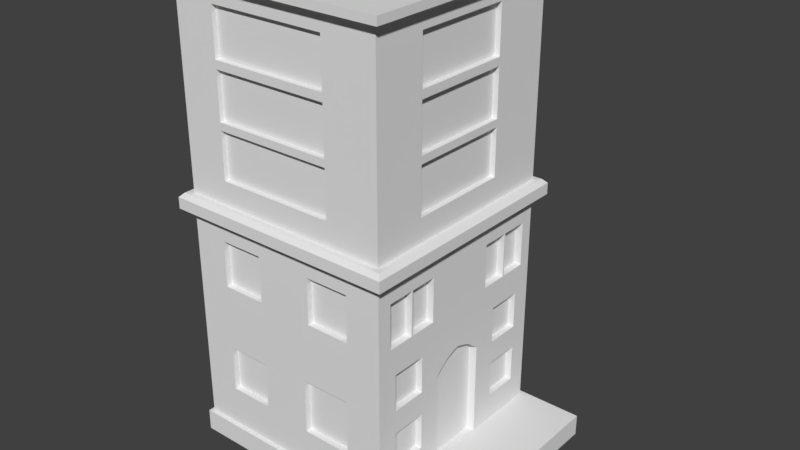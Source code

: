 # Source: Building.blend  (saved by Blender 2.77.0; exported with 4.5.12 LTS)
import bpy
from mathutils import Matrix  # noqa: F401  (used for matrix-valued properties, if any)

bpy.ops.wm.read_factory_settings(use_empty=True)
scene = bpy.context.scene
scene.name = 'Scene'

# ---- collections
col_collection_1 = bpy.data.collections.new('Collection 1'); scene.collection.children.link(col_collection_1)

# ---- materials (node trees are filled in below, after node groups)
mat_building = bpy.data.materials.new('Building')
mat_building.alpha_threshold = 0.0
mat_building.use_transparent_shadow = False
mat_building.roughness = 0.5
mat_building.specular_intensity = 0.0

# ---- material node trees

# ---- world
world_world = bpy.data.worlds.new('World'); scene.world = world_world
world_world.color = (0.05088, 0.05088, 0.05088)
world_world.use_sun_shadow = False
world_world.sun_shadow_jitter_overblur = 0.0
world_world.cycles.sampling_method = 'MANUAL'

# ---- meshes
me_cube_006 = bpy.data.meshes.new('Cube.006')
me_cube_006.from_pydata([(-1.03, -1.037, -0.006649), (-1.03, -1.037, 0.1934), (-1.03, 1.037, -0.006649), (-1.03, 1.037, 0.1934), (1.598, -1.037, -0.006649), (1.598, -1.037, 0.1934), (1.598, 1.037, -0.006649), (1.598, 1.037, 0.1934), (1.598, -0.2568, -0.006649), (1.598, 0.2568, -0.006649), (1.661, -0.2568, -0.006649), (1.661, -0.2568, 0.1641), (1.661, 0.2568, -0.006649), (1.661, 0.2568, 0.1641), (1.598, -0.2568, 0.1641), (1.598, 0.2568, 0.1641), (1.661, 0.2568, 0.1072), (1.661, -0.2568, 0.1072), (1.753, 0.2568, 0.05026), (1.753, 0.2568, -0.006649), (1.753, -0.2568, 0.05026), (1.753, -0.2568, -0.006649), (1.753, 0.2568, 0.1072), (1.753, -0.2568, 0.1072), (1.841, 0.2568, 0.05026), (1.841, 0.2568, -0.006649), (1.841, -0.2568, 0.05026), (1.841, -0.2568, -0.006649), (-1.0, -1.0, 2.249), (-1.0, 1.0, 2.249), (-1.0, 1.0, 0.1641), (-1.0, -1.0, 0.1641), (-0.6802, -1.0, 0.5722), (-0.6802, -1.0, 1.003), (-0.6802, -1.0, 1.612), (-0.6802, -1.0, 2.043), (-0.2681, -1.0, 2.043), (-0.2681, -1.0, 1.612), (0.2623, -1.0, 1.612), (0.2623, -1.0, 2.043), (0.6744, -1.0, 2.043), (0.6744, -1.0, 1.612), (0.6523, -1.0, 1.044), (0.6523, -1.0, 0.5311), (0.1879, -1.0, 0.5311), (1.0, -1.0, 0.1641), (1.0, -1.0, 2.249), (0.1879, -1.0, 1.044), (-0.2681, -1.0, 1.003), (-0.2681, -1.0, 0.5722), (-1.093, -1.093, 2.249), (-1.093, 1.093, 2.249), (-0.6802, 1.0, 0.5722), (-0.2681, 1.0, 0.5722), (-0.2681, 1.0, 1.003), (-0.6802, 1.0, 1.003), (-0.6802, 1.0, 1.612), (-0.2681, 1.0, 1.612), (0.2623, 1.0, 1.612), (0.6744, 1.0, 1.612), (0.6523, 1.0, 1.044), (0.1879, 1.0, 1.044), (0.1879, 1.0, 0.5311), (1.0, 1.0, 0.1641), (1.0, 1.0, 2.249), (0.6523, 1.0, 0.5311), (0.6744, 1.0, 2.043), (0.2623, 1.0, 2.043), (-0.2681, 1.0, 2.043), (-0.6802, 1.0, 2.043), (1.0, -0.8031, 0.4498), (1.0, -0.8031, 0.7933), (1.0, -0.8031, 1.012), (1.0, -0.8031, 1.356), (1.0, -0.8626, 1.615), (1.0, -0.8626, 2.024), (1.0, -0.6084, 2.024), (1.0, -0.6084, 1.615), (1.0, -0.5943, 1.615), (1.0, -0.5943, 2.024), (1.0, -0.3401, 2.024), (1.0, -0.2698, 0.1977), (1.0, -0.2698, 1.07), (1.0, -0.1349, 1.174), (1.0, 0.0, 1.221), (1.0, 0.1349, 1.174), (1.0, 0.2698, 1.07), (1.0, 0.2698, 0.1977), (1.0, 0.4963, 0.4498), (1.0, 0.4963, 0.7933), (1.0, 0.4963, 1.012), (1.0, 0.4963, 1.356), (1.0, 0.3617, 1.615), (1.0, 0.3617, 2.024), (1.0, 0.6167, 2.024), (1.0, 0.6167, 1.615), (1.0, 0.629, 1.615), (1.0, 0.629, 2.024), (1.0, -0.3401, 1.615), (1.0, -0.4747, 1.356), (1.0, -0.4747, 1.012), (1.0, -0.4747, 0.7933), (1.0, -0.4747, 0.4498), (1.0, 0.8841, 2.024), (1.0, 0.8841, 1.615), (1.0, 0.8247, 1.356), (1.0, 0.8247, 1.012), (1.0, 0.8247, 0.7933), (1.0, 0.8247, 0.4498), (1.093, -1.093, 2.249), (1.093, 1.093, 2.249), (-1.093, -1.093, 2.354), (-1.093, 1.093, 2.354), (1.093, -1.093, 2.354), (1.093, 1.093, 2.354), (-1.055, -1.055, 2.392), (-1.055, 1.055, 2.392), (1.055, -1.055, 2.392), (1.055, 1.055, 2.392), (-1.0, -1.0, 2.392), (-1.0, 1.0, 2.392), (1.0, -1.0, 2.392), (1.0, 1.0, 2.392), (-1.0, -1.0, 4.226), (-1.0, 1.0, 4.226), (-0.6066, -1.0, 2.61), (-0.6066, -1.0, 3.042), (-0.6066, -1.0, 3.111), (-0.6066, -1.0, 3.543), (-0.6066, -1.0, 3.618), (-0.6066, -1.0, 4.05), (0.4991, -1.0, 4.05), (1.0, -1.0, 4.226), (0.4991, -1.0, 3.618), (0.4991, -1.0, 3.543), (0.4991, -1.0, 3.111), (0.4991, -1.0, 3.042), (0.4991, -1.0, 2.61), (-0.6066, 1.0, 2.61), (0.4991, 1.0, 2.61), (0.4991, 1.0, 3.042), (-0.6066, 1.0, 3.042), (-0.6066, 1.0, 3.111), (0.4991, 1.0, 3.111), (0.4991, 1.0, 3.543), (-0.6066, 1.0, 3.543), (-0.6066, 1.0, 3.618), (0.4991, 1.0, 3.618), (0.4991, 1.0, 4.05), (1.0, 1.0, 4.226), (-0.6066, 1.0, 4.05), (-1.089, -1.089, 4.226), (-1.089, 1.089, 4.226), (1.0, -0.5062, 2.61), (1.0, -0.5062, 3.042), (1.0, -0.5062, 3.111), (1.0, -0.5062, 3.543), (1.0, -0.5062, 3.618), (1.0, -0.5062, 4.05), (1.0, 0.4322, 4.05), (1.0, 0.4322, 3.618), (1.0, 0.4322, 3.543), (1.0, 0.4322, 3.111), (1.0, 0.4322, 3.042), (1.0, 0.4322, 2.61), (1.089, -1.089, 4.226), (1.089, 1.089, 4.226), (-1.089, -1.089, 4.298), (-1.089, 1.089, 4.298), (1.089, -1.089, 4.298), (1.089, 1.089, 4.298), (-0.9092, -0.9092, 4.298), (-0.9092, 0.9092, 4.298), (0.9092, -0.9092, 4.298), (0.9092, 0.9092, 4.298), (-0.9092, -0.9092, 4.233), (-0.9092, 0.9092, 4.233), (0.9092, -0.9092, 4.233), (0.9092, 0.9092, 4.233), (-0.6066, -0.956, 2.61), (-0.6066, -0.956, 3.042), (0.4991, -0.956, 3.042), (0.4991, -0.956, 2.61), (-0.6066, -0.956, 3.111), (-0.6066, -0.956, 3.543), (0.4991, -0.956, 3.543), (0.4991, -0.956, 3.111), (-0.6066, -0.956, 3.618), (-0.6066, -0.956, 4.05), (0.4991, -0.956, 4.05), (0.4991, -0.956, 3.618), (-0.6802, -0.944, 1.612), (-0.6802, -0.944, 2.043), (-0.2681, -0.944, 2.043), (-0.2681, -0.944, 1.612), (0.2623, -0.944, 1.612), (0.2623, -0.944, 2.043), (0.6744, -0.944, 2.043), (0.6744, -0.944, 1.612), (-0.6802, -0.944, 0.5722), (-0.6802, -0.944, 1.003), (-0.2681, -0.944, 1.003), (-0.2681, -0.944, 0.5722), (0.1879, -0.944, 0.5311), (0.1879, -0.944, 1.044), (0.6523, -0.944, 1.044), (0.6523, -0.944, 0.5311), (-0.6066, 0.956, 3.042), (-0.6066, 0.956, 2.61), (0.4991, 0.956, 2.61), (0.4991, 0.956, 3.042), (-0.6066, 0.956, 3.543), (-0.6066, 0.956, 3.111), (0.4991, 0.956, 3.111), (0.4991, 0.956, 3.543), (-0.6066, 0.956, 4.05), (-0.6066, 0.956, 3.618), (0.4991, 0.956, 3.618), (0.4991, 0.956, 4.05), (-0.6802, 0.944, 2.043), (-0.6802, 0.944, 1.612), (-0.2681, 0.944, 1.612), (-0.2681, 0.944, 2.043), (0.2623, 0.944, 2.043), (0.2623, 0.944, 1.612), (0.6744, 0.944, 1.612), (0.6744, 0.944, 2.043), (-0.6802, 0.944, 1.003), (-0.6802, 0.944, 0.5722), (-0.2681, 0.944, 0.5722), (-0.2681, 0.944, 1.003), (0.1879, 0.944, 1.044), (0.1879, 0.944, 0.5311), (0.6523, 0.944, 0.5311), (0.6523, 0.944, 1.044), (0.9261, -0.2698, 1.07), (0.9261, -0.2698, 0.1977), (0.9261, 0.2698, 0.1977), (0.9261, 0.2698, 1.07), (0.9261, 0.1349, 1.174), (0.9261, 0.0, 1.221), (0.9261, -0.1349, 1.174), (0.9328, -0.5943, 2.024), (0.9328, -0.5943, 1.615), (0.9328, -0.3401, 1.615), (0.9328, -0.3401, 2.024), (0.9328, -0.8626, 1.615), (0.9328, -0.8626, 2.024), (0.9328, -0.6084, 2.024), (0.9328, -0.6084, 1.615), (0.9328, 0.629, 2.024), (0.9328, 0.629, 1.615), (0.9328, 0.8841, 1.615), (0.9328, 0.8841, 2.024), (0.9328, 0.3617, 1.615), (0.9328, 0.3617, 2.024), (0.9328, 0.6167, 2.024), (0.9328, 0.6167, 1.615), (0.9406, -0.8031, 0.7933), (0.9406, -0.8031, 0.4498), (0.9406, -0.4747, 0.4498), (0.9406, -0.4747, 0.7933), (0.9406, 0.4963, 0.7933), (0.9406, 0.4963, 0.4498), (0.9406, 0.8247, 0.4498), (0.9406, 0.8247, 0.7933), (0.9406, -0.8031, 1.356), (0.9406, -0.8031, 1.012), (0.9406, -0.4747, 1.012), (0.9406, -0.4747, 1.356), (0.9406, 0.4963, 1.356), (0.9406, 0.4963, 1.012), (0.9406, 0.8247, 1.012), (0.9406, 0.8247, 1.356), (0.9511, -0.5062, 3.042), (0.9511, -0.5062, 2.61), (0.9511, 0.4322, 2.61), (0.9511, 0.4322, 3.042), (0.9511, -0.5062, 3.543), (0.9511, -0.5062, 3.111), (0.9511, 0.4322, 3.111), (0.9511, 0.4322, 3.543), (0.9511, -0.5062, 4.05), (0.9511, -0.5062, 3.618), (0.9511, 0.4322, 3.618), (0.9511, 0.4322, 4.05)], [], [(1, 3, 2, 0), (3, 7, 6, 2), (7, 5, 4, 6), (5, 1, 0, 4), (0, 2, 6, 4), (5, 7, 3, 1), (15, 16, 12, 9), (17, 20, 23), (17, 14, 8, 10), (11, 13, 15, 14), (11, 14, 17), (13, 11, 17, 16), (12, 16, 18, 19), (15, 13, 16), (18, 20, 26, 24), (22, 23, 20, 18), (17, 10, 21, 20), (16, 22, 18), (16, 17, 23, 22), (24, 26, 27, 25), (19, 18, 24, 25), (20, 21, 27, 26), (28, 29, 30, 31), (31, 32, 33, 34, 35, 36, 37, 38, 39, 40, 41, 42, 43, 44, 45, 46, 28), (31, 45, 44, 47, 42, 41, 38, 37, 34, 33, 48, 49, 32), (29, 28, 50, 51), (30, 52, 53, 54, 55, 56, 57, 58, 59, 60, 61, 62, 63), (30, 29, 64, 63, 62, 65, 60, 59, 66, 67, 58, 57, 68, 69, 56, 55, 52), (31, 30, 63, 45), (45, 70, 71, 72, 73, 74, 75, 76, 77, 78, 79, 80, 64, 46), (45, 81, 82, 83, 84, 85, 86, 87, 88, 89, 90, 91, 92, 93, 94, 95, 96, 97, 64, 80, 98, 78, 77, 74, 73, 99, 100, 72, 71, 101, 102, 70), (45, 63, 64, 97, 103, 104, 96, 95, 92, 91, 105, 106, 90, 89, 107, 108, 88, 87, 81), (28, 46, 109, 50), (64, 29, 51, 110), (51, 50, 111, 112), (46, 64, 110, 109), (50, 109, 113, 111), (110, 51, 112, 114), (115, 116, 112, 111), (109, 110, 114, 113), (117, 115, 111, 113), (116, 118, 114, 112), (119, 120, 116, 115), (118, 117, 113, 114), (121, 119, 115, 117), (120, 122, 118, 116), (120, 119, 123, 124), (122, 121, 117, 118), (119, 125, 126, 127, 128, 129, 130, 131, 132, 123), (119, 121, 132, 131, 133, 129, 128, 134, 135, 127, 126, 136, 137, 125), (120, 138, 139, 140, 141, 142, 143, 144, 145, 146, 147, 148, 149, 122), (120, 124, 149, 148, 150, 146, 145, 142, 141, 138), (124, 123, 151, 152), (121, 153, 154, 155, 156, 157, 158, 159, 149, 132), (122, 149, 159, 160, 157, 156, 161, 162, 155, 154, 163, 164, 153, 121), (123, 132, 165, 151), (149, 124, 152, 166), (152, 151, 167, 168), (132, 149, 166, 165), (151, 165, 169, 167), (166, 152, 168, 170), (171, 172, 168, 167), (165, 166, 170, 169), (173, 171, 167, 169), (172, 174, 170, 168), (172, 171, 175, 176), (174, 173, 169, 170), (171, 173, 177, 175), (174, 172, 176, 178), (177, 178, 176, 175), (173, 174, 178, 177), (126, 125, 179, 180), (136, 126, 180, 181), (180, 179, 182, 181), (125, 137, 182, 179), (137, 136, 181, 182), (128, 127, 183, 184), (134, 128, 184, 185), (184, 183, 186, 185), (127, 135, 186, 183), (135, 134, 185, 186), (130, 129, 187, 188), (131, 130, 188, 189), (188, 187, 190, 189), (129, 133, 190, 187), (133, 131, 189, 190), (35, 34, 191, 192), (36, 35, 192, 193), (192, 191, 194, 193), (34, 37, 194, 191), (37, 36, 193, 194), (39, 38, 195, 196), (40, 39, 196, 197), (196, 195, 198, 197), (38, 41, 198, 195), (41, 40, 197, 198), (33, 32, 199, 200), (48, 33, 200, 201), (200, 199, 202, 201), (32, 49, 202, 199), (49, 48, 201, 202), (47, 44, 203, 204), (42, 47, 204, 205), (204, 203, 206, 205), (44, 43, 206, 203), (43, 42, 205, 206), (138, 141, 207, 208), (139, 138, 208, 209), (207, 210, 209, 208), (141, 140, 210, 207), (140, 139, 209, 210), (142, 145, 211, 212), (143, 142, 212, 213), (211, 214, 213, 212), (145, 144, 214, 211), (144, 143, 213, 214), (146, 150, 215, 216), (147, 146, 216, 217), (215, 218, 217, 216), (150, 148, 218, 215), (148, 147, 217, 218), (56, 69, 219, 220), (57, 56, 220, 221), (219, 222, 221, 220), (69, 68, 222, 219), (68, 57, 221, 222), (58, 67, 223, 224), (59, 58, 224, 225), (223, 226, 225, 224), (67, 66, 226, 223), (66, 59, 225, 226), (52, 55, 227, 228), (53, 52, 228, 229), (227, 230, 229, 228), (55, 54, 230, 227), (54, 53, 229, 230), (62, 61, 231, 232), (65, 62, 232, 233), (231, 234, 233, 232), (61, 60, 234, 231), (60, 65, 233, 234), (235, 236, 237, 238, 239, 240, 241), (82, 81, 236, 235), (83, 82, 235, 241), (84, 83, 241, 240), (85, 84, 240, 239), (86, 85, 239, 238), (87, 86, 238, 237), (81, 87, 237, 236), (242, 243, 244, 245), (79, 78, 243, 242), (80, 79, 242, 245), (98, 80, 245, 244), (78, 98, 244, 243), (75, 74, 246, 247), (76, 75, 247, 248), (247, 246, 249, 248), (74, 77, 249, 246), (77, 76, 248, 249), (250, 251, 252, 253), (97, 96, 251, 250), (103, 97, 250, 253), (104, 103, 253, 252), (96, 104, 252, 251), (93, 92, 254, 255), (94, 93, 255, 256), (255, 254, 257, 256), (92, 95, 257, 254), (95, 94, 256, 257), (258, 259, 260, 261), (71, 70, 259, 258), (101, 71, 258, 261), (102, 101, 261, 260), (70, 102, 260, 259), (262, 263, 264, 265), (89, 88, 263, 262), (107, 89, 262, 265), (108, 107, 265, 264), (88, 108, 264, 263), (266, 267, 268, 269), (73, 72, 267, 266), (99, 73, 266, 269), (100, 99, 269, 268), (72, 100, 268, 267), (270, 271, 272, 273), (91, 90, 271, 270), (105, 91, 270, 273), (106, 105, 273, 272), (90, 106, 272, 271), (274, 275, 276, 277), (154, 153, 275, 274), (163, 154, 274, 277), (164, 163, 277, 276), (153, 164, 276, 275), (278, 279, 280, 281), (156, 155, 279, 278), (161, 156, 278, 281), (162, 161, 281, 280), (155, 162, 280, 279), (282, 283, 284, 285), (158, 157, 283, 282), (159, 158, 282, 285), (160, 159, 285, 284), (157, 160, 284, 283)])
_uv = me_cube_006.uv_layers.new(name='UVMap.001')
_uv.uv.foreach_set('vector', [0.1967, 0.9668, 0.1967, 0.7436, 0.2182, 0.7436, 0.2182, 0.9668, 0.9145, 0.2831, 0.9145, 0.0001591, 0.9359, 0.0001591, 0.9359, 0.2831, 0.4313, 0.9659, 0.4313, 0.7427, 0.4527, 0.7427, 0.4527, 0.9659, 0.9145, 0.0001591, 0.9145, 0.2831, 0.8931, 0.2831, 0.8931, 0.0001591, 0.4448, 0.2831, 0.2226, 0.2831, 0.2226, 0.0001591, 0.4448, 0.000159, 0.0001249, 0.0001591, 0.2223, 0.000159, 0.2223, 0.2831, 0.0001249, 0.2831, 0.9306, 0.3687, 0.9367, 0.362, 0.9489, 0.362, 0.9489, 0.3687, 0.9478, 0.4875, 0.9539, 0.4974, 0.9478, 0.4974, 0.9478, 0.4875, 0.9417, 0.4808, 0.96, 0.4808, 0.96, 0.4875, 0.5646, 0.9395, 0.5646, 0.9948, 0.5579, 0.9948, 0.5579, 0.9395, 0.9417, 0.4875, 0.9417, 0.4808, 0.9478, 0.4875, 0.5646, 0.9948, 0.5646, 0.9395, 0.5707, 0.9395, 0.5707, 0.9948, 0.9489, 0.362, 0.9367, 0.362, 0.9428, 0.3521, 0.9489, 0.3521, 0.9306, 0.3687, 0.9306, 0.362, 0.9367, 0.362, 0.5326, 0.9948, 0.5326, 0.9395, 0.542, 0.9395, 0.542, 0.9948, 0.5707, 0.9948, 0.5707, 0.9395, 0.5768, 0.9395, 0.5768, 0.9948, 0.9478, 0.4875, 0.96, 0.4875, 0.96, 0.4974, 0.9539, 0.4974, 0.9367, 0.362, 0.9367, 0.3521, 0.9428, 0.3521, 0.5326, 0.9395, 0.5326, 0.9948, 0.5227, 0.9948, 0.5227, 0.9395, 0.5768, 0.9948, 0.5768, 0.9395, 0.5829, 0.9395, 0.5829, 0.9948, 0.9489, 0.3521, 0.9428, 0.3521, 0.9428, 0.3426, 0.9489, 0.3426, 0.9539, 0.4974, 0.96, 0.4974, 0.96, 0.5069, 0.9539, 0.5069, 0.4683, 0.519, 0.6826, 0.519, 0.6826, 0.7434, 0.4683, 0.7434, 0.8929, 0.2245, 0.8587, 0.1806, 0.8587, 0.1342, 0.8587, 0.06863, 0.8587, 0.02224, 0.8145, 0.02224, 0.8145, 0.06863, 0.7577, 0.06863, 0.7577, 0.02224, 0.7135, 0.02224, 0.7135, 0.06863, 0.7159, 0.1298, 0.7159, 0.185, 0.7656, 0.185, 0.6786, 0.2245, 0.6786, 0.0001261, 0.8929, 0.0001261, 0.8929, 0.2245, 0.6786, 0.2245, 0.7656, 0.185, 0.7656, 0.1298, 0.7159, 0.1298, 0.7135, 0.06863, 0.7577, 0.06863, 0.8145, 0.06863, 0.8587, 0.06863, 0.8587, 0.1342, 0.8145, 0.1342, 0.8145, 0.1806, 0.8587, 0.1806, 0.01012, 0.2934, 0.01012, 0.5087, 0.0001318, 0.5188, 0.0001318, 0.2834, 0.2347, 0.7424, 0.269, 0.6985, 0.3131, 0.6985, 0.3131, 0.6521, 0.269, 0.6521, 0.269, 0.5865, 0.3131, 0.5865, 0.37, 0.5865, 0.4141, 0.5865, 0.4118, 0.6477, 0.362, 0.6477, 0.362, 0.7029, 0.449, 0.7424, 0.2347, 0.7424, 0.2347, 0.518, 0.449, 0.518, 0.449, 0.7424, 0.362, 0.7029, 0.4118, 0.7029, 0.4118, 0.6477, 0.4141, 0.5865, 0.4141, 0.5401, 0.37, 0.5401, 0.37, 0.5865, 0.3131, 0.5865, 0.3131, 0.5401, 0.269, 0.5401, 0.269, 0.5865, 0.269, 0.6521, 0.269, 0.6985, 0.8972, 0.7343, 0.6828, 0.7343, 0.6828, 0.519, 0.8972, 0.519, 0.0001205, 0.519, 0.02122, 0.5498, 0.02122, 0.5867, 0.02122, 0.6103, 0.02122, 0.6473, 0.01484, 0.6752, 0.01484, 0.7192, 0.04208, 0.7192, 0.04208, 0.6752, 0.0436, 0.6752, 0.0436, 0.7192, 0.07083, 0.7192, 0.2144, 0.7434, 0.0001205, 0.7434, 0.0001205, 0.519, 0.07837, 0.5226, 0.07837, 0.6165, 0.09283, 0.6278, 0.1073, 0.6328, 0.1217, 0.6278, 0.1362, 0.6165, 0.1362, 0.5226, 0.1605, 0.5498, 0.1605, 0.5867, 0.1605, 0.6103, 0.1605, 0.6473, 0.1461, 0.6753, 0.1461, 0.7193, 0.1734, 0.7193, 0.1734, 0.6753, 0.1747, 0.6752, 0.1747, 0.7192, 0.2144, 0.7434, 0.07083, 0.7192, 0.07083, 0.6752, 0.0436, 0.6752, 0.04208, 0.6752, 0.01484, 0.6752, 0.02122, 0.6473, 0.05641, 0.6473, 0.05641, 0.6103, 0.02122, 0.6103, 0.02122, 0.5867, 0.05641, 0.5867, 0.05641, 0.5498, 0.02122, 0.5498, 0.0001205, 0.519, 0.2144, 0.519, 0.2144, 0.7434, 0.1747, 0.7192, 0.202, 0.7192, 0.202, 0.6752, 0.1747, 0.6752, 0.1734, 0.6753, 0.1461, 0.6753, 0.1605, 0.6473, 0.1957, 0.6473, 0.1957, 0.6103, 0.1605, 0.6103, 0.1605, 0.5867, 0.1957, 0.5867, 0.1957, 0.5498, 0.1605, 0.5498, 0.1362, 0.5226, 0.07837, 0.5226, 0.01012, 0.5087, 0.2244, 0.5087, 0.2344, 0.5188, 0.0001318, 0.5188, 0.2244, 0.2934, 0.01012, 0.2934, 0.0001318, 0.2834, 0.2344, 0.2834, 0.6791, 0.7374, 0.6791, 0.9853, 0.6672, 0.9853, 0.6672, 0.7374, 0.2244, 0.5087, 0.2244, 0.2934, 0.2344, 0.2834, 0.2344, 0.5188, 0.4569, 0.7534, 0.4569, 0.518, 0.4682, 0.518, 0.4682, 0.7534, 0.2187, 0.9963, 0.2187, 0.7484, 0.2306, 0.7484, 0.2306, 0.9963, 0.6628, 0.9809, 0.6628, 0.7418, 0.6672, 0.7374, 0.6672, 0.9853, 0.235, 0.5128, 0.235, 0.7606, 0.2231, 0.7606, 0.2231, 0.5128, 0.4689, 0.2839, 0.4689, 0.5182, 0.4647, 0.5225, 0.4647, 0.2797, 0.235, 0.7527, 0.235, 0.9919, 0.2306, 0.9963, 0.2306, 0.7484, 0.475, 0.5121, 0.6961, 0.5121, 0.7021, 0.5182, 0.4689, 0.5182, 0.2187, 0.7563, 0.2187, 0.5171, 0.2231, 0.5128, 0.2231, 0.7606, 0.475, 0.29, 0.475, 0.5121, 0.4689, 0.5182, 0.4689, 0.2839, 0.6961, 0.5121, 0.6961, 0.29, 0.7021, 0.2839, 0.7021, 0.5182, 0.4312, 0.7427, 0.4312, 0.958, 0.2347, 0.958, 0.2347, 0.7427, 0.6961, 0.29, 0.475, 0.29, 0.4689, 0.2839, 0.7021, 0.2839, 0.0001105, 0.9589, 0.02344, 0.9166, 0.06976, 0.9166, 0.0771, 0.9166, 0.1234, 0.9166, 0.1315, 0.9166, 0.1778, 0.9166, 0.1778, 0.7976, 0.1966, 0.7436, 0.1966, 0.9589, 0.0001105, 0.9589, 0.0001105, 0.7436, 0.1966, 0.7436, 0.1778, 0.7976, 0.1315, 0.7976, 0.1315, 0.9166, 0.1234, 0.9166, 0.1234, 0.7976, 0.07711, 0.7976, 0.07711, 0.9166, 0.06976, 0.9166, 0.06976, 0.7976, 0.02344, 0.7976, 0.02344, 0.9166, 0.6987, 0.2834, 0.7221, 0.3257, 0.7221, 0.4448, 0.7684, 0.4448, 0.7684, 0.3257, 0.7757, 0.3257, 0.7757, 0.4447, 0.822, 0.4447, 0.822, 0.3257, 0.8301, 0.3257, 0.8301, 0.4448, 0.8764, 0.4448, 0.8952, 0.4987, 0.6987, 0.4987, 0.6987, 0.2834, 0.8952, 0.2834, 0.8952, 0.4987, 0.8764, 0.4448, 0.8764, 0.3257, 0.8301, 0.3257, 0.822, 0.3257, 0.7757, 0.3257, 0.7684, 0.3257, 0.7221, 0.3257, 0.4545, 0.009681, 0.4545, 0.225, 0.445, 0.2345, 0.445, 0.0001318, 0.8793, 0.7345, 0.856, 0.7877, 0.8097, 0.7877, 0.8023, 0.7877, 0.756, 0.7877, 0.748, 0.7877, 0.7017, 0.7877, 0.7017, 0.8887, 0.6828, 0.9498, 0.6828, 0.7345, 0.8793, 0.9498, 0.6828, 0.9498, 0.7017, 0.8887, 0.748, 0.8887, 0.748, 0.7877, 0.756, 0.7877, 0.756, 0.8887, 0.8023, 0.8887, 0.8023, 0.7877, 0.8097, 0.7877, 0.8097, 0.8887, 0.856, 0.8887, 0.856, 0.7877, 0.8793, 0.7345, 0.4545, 0.225, 0.6688, 0.225, 0.6784, 0.2345, 0.445, 0.2345, 0.6688, 0.009681, 0.4545, 0.009681, 0.445, 0.0001318, 0.6784, 0.0001318, 0.976, 0.4999, 0.976, 0.7343, 0.9683, 0.7343, 0.9683, 0.4999, 0.6688, 0.225, 0.6688, 0.009681, 0.6784, 0.0001318, 0.6784, 0.2345, 0.9837, 0.4999, 0.9837, 0.7343, 0.976, 0.7343, 0.976, 0.4999, 0.99, 0.0001316, 0.99, 0.2345, 0.9823, 0.2345, 0.9823, 0.0001316, 0.2539, 0.3027, 0.2539, 0.4985, 0.2347, 0.5178, 0.2347, 0.2834, 0.4569, 0.9881, 0.4569, 0.7537, 0.4646, 0.7537, 0.4646, 0.9881, 0.4488, 0.3027, 0.2539, 0.3027, 0.2347, 0.2834, 0.468, 0.2834, 0.2539, 0.4985, 0.4488, 0.4985, 0.468, 0.5178, 0.2347, 0.5178, 0.9506, 0.7147, 0.9506, 0.519, 0.9575, 0.519, 0.9575, 0.7147, 0.4488, 0.4985, 0.4488, 0.3027, 0.468, 0.2834, 0.468, 0.5178, 0.9575, 0.7147, 0.9575, 0.519, 0.9644, 0.519, 0.9644, 0.7147, 0.9506, 0.519, 0.9506, 0.7147, 0.9437, 0.7147, 0.9437, 0.519, 0.4683, 0.7436, 0.6631, 0.7436, 0.6631, 0.9394, 0.4683, 0.9394, 0.4491, 0.7138, 0.4491, 0.518, 0.456, 0.518, 0.456, 0.7138, 0.9978, 0.4998, 0.9978, 0.5463, 0.9931, 0.5463, 0.9931, 0.4998, 0.9931, 0.4998, 0.9931, 0.6189, 0.9884, 0.6189, 0.9884, 0.4998, 0.9417, 0.4987, 0.8954, 0.4987, 0.8954, 0.3797, 0.9417, 0.3797, 0.9823, 0.3574, 0.9823, 0.2384, 0.987, 0.2384, 0.987, 0.3574, 0.9931, 0.7326, 0.9931, 0.6861, 0.9978, 0.6861, 0.9978, 0.7326, 0.9978, 0.5464, 0.9978, 0.5929, 0.9931, 0.5929, 0.9931, 0.5464, 0.9931, 0.619, 0.9931, 0.738, 0.9884, 0.738, 0.9884, 0.619, 0.9721, 0.9638, 0.9258, 0.9638, 0.9258, 0.8448, 0.9721, 0.8448, 0.9837, 0.738, 0.9837, 0.619, 0.9884, 0.619, 0.9884, 0.738, 0.9953, 0.1657, 0.9953, 0.1192, 1.0, 0.1192, 1.0, 0.1657, 0.991, 0.9924, 0.991, 0.9458, 0.9958, 0.9458, 0.9958, 0.9924, 0.9948, 6.703e-05, 0.9948, 0.1191, 0.99, 0.1191, 0.99, 6.703e-05, 0.9823, 0.2382, 0.936, 0.2382, 0.936, 0.1192, 0.9823, 0.1192, 0.9837, 0.6189, 0.9837, 0.4998, 0.9884, 0.4998, 0.9884, 0.6189, 0.9948, 0.09313, 0.9948, 0.0466, 0.9995, 0.0466, 0.9995, 0.09313, 0.7549, 0.9964, 0.7549, 0.95, 0.7609, 0.95, 0.7609, 0.9964, 0.809, 0.9943, 0.809, 0.95, 0.815, 0.95, 0.815, 0.9943, 0.4891, 0.2347, 0.4891, 0.2811, 0.4449, 0.2811, 0.4449, 0.2347, 0.7909, 0.95, 0.7909, 0.9943, 0.7849, 0.9943, 0.7849, 0.95, 0.7368, 0.9964, 0.7368, 0.95, 0.7428, 0.95, 0.7428, 0.9964, 0.7428, 0.9964, 0.7428, 0.95, 0.7488, 0.95, 0.7488, 0.9964, 0.7789, 0.9943, 0.7789, 0.95, 0.7849, 0.95, 0.7849, 0.9943, 0.6217, 0.2347, 0.6217, 0.2811, 0.5776, 0.2811, 0.5776, 0.2347, 0.845, 0.95, 0.845, 0.9943, 0.839, 0.9943, 0.839, 0.95, 0.7489, 0.9964, 0.7489, 0.95, 0.7549, 0.95, 0.7549, 0.9964, 0.7789, 0.95, 0.7789, 0.9964, 0.7729, 0.9964, 0.7729, 0.95, 0.845, 0.9943, 0.845, 0.95, 0.851, 0.95, 0.851, 0.9943, 0.8223, 0.2247, 0.8223, 0.2711, 0.7782, 0.2711, 0.7782, 0.2247, 0.809, 0.95, 0.809, 0.9943, 0.803, 0.9943, 0.803, 0.95, 0.7128, 0.9964, 0.7128, 0.95, 0.7188, 0.95, 0.7188, 0.9964, 0.6009, 0.9395, 0.6009, 0.9948, 0.5949, 0.9948, 0.5949, 0.9395, 0.6948, 1.0, 0.6948, 0.95, 0.7008, 0.95, 0.7008, 1.0, 0.7283, 0.2247, 0.7283, 0.2799, 0.6785, 0.2799, 0.6785, 0.2247, 0.7068, 0.95, 0.7068, 1.0, 0.7008, 1.0, 0.7008, 0.95, 0.5889, 0.9948, 0.5889, 0.9395, 0.5949, 0.9395, 0.5949, 0.9948, 0.8731, 0.9965, 0.8731, 0.95, 0.8779, 0.95, 0.8779, 0.9965, 0.987, 0.3574, 0.987, 0.2384, 0.9918, 0.2384, 0.9918, 0.3574, 0.9436, 0.519, 0.9436, 0.638, 0.8973, 0.638, 0.8973, 0.519, 0.9769, 0.9638, 0.9769, 0.8448, 0.9816, 0.8448, 0.9816, 0.9638, 0.9989, 0.7381, 0.9989, 0.7846, 0.9942, 0.7846, 0.9942, 0.7381, 0.9931, 0.6861, 0.9931, 0.6395, 0.9978, 0.6395, 0.9978, 0.6861, 0.9881, 0.4987, 0.9881, 0.3797, 0.9928, 0.3797, 0.9928, 0.4987, 0.9258, 0.8448, 0.9258, 0.9638, 0.8795, 0.9638, 0.8795, 0.8448, 0.9722, 0.9638, 0.9722, 0.8448, 0.9769, 0.8448, 0.9769, 0.9638, 0.9995, 2.623e-05, 0.9995, 0.04655, 0.9948, 0.04655, 0.9948, 2.623e-05, 0.9931, 0.6395, 0.9931, 0.593, 0.9978, 0.593, 0.9978, 0.6395, 0.9863, 0.9638, 0.9863, 0.8448, 0.991, 0.8448, 0.991, 0.9638, 0.9823, 6.69e-05, 0.9823, 0.1191, 0.936, 0.1191, 0.936, 6.691e-05, 0.9816, 0.9638, 0.9816, 0.8448, 0.9863, 0.8448, 0.9863, 0.9638, 0.9989, 0.7847, 0.9989, 0.8312, 0.9942, 0.8312, 0.9942, 0.7847, 0.7669, 0.9964, 0.7669, 0.95, 0.7729, 0.95, 0.7729, 0.9964, 0.833, 0.9943, 0.833, 0.95, 0.839, 0.95, 0.839, 0.9943, 0.6218, 0.2347, 0.6659, 0.2347, 0.6659, 0.2811, 0.6218, 0.2811, 0.7969, 0.95, 0.7969, 0.9943, 0.7909, 0.9943, 0.7909, 0.95, 0.7308, 0.95, 0.7308, 0.9964, 0.7248, 0.9964, 0.7248, 0.95, 0.7609, 0.9964, 0.7609, 0.95, 0.7669, 0.95, 0.7669, 0.9964, 0.815, 0.9943, 0.815, 0.95, 0.821, 0.95, 0.821, 0.9943, 0.5333, 0.2347, 0.5775, 0.2347, 0.5775, 0.2811, 0.5333, 0.2811, 0.827, 0.95, 0.827, 0.9943, 0.821, 0.9943, 0.821, 0.95, 0.7368, 0.95, 0.7368, 0.9964, 0.7308, 0.9964, 0.7308, 0.95, 0.7068, 0.9964, 0.7068, 0.95, 0.7128, 0.95, 0.7128, 0.9964, 0.827, 0.9943, 0.827, 0.95, 0.833, 0.95, 0.833, 0.9943, 0.4891, 0.2347, 0.5333, 0.2347, 0.5333, 0.2811, 0.4891, 0.2811, 0.803, 0.95, 0.803, 0.9943, 0.7969, 0.9943, 0.7969, 0.95, 0.7248, 0.95, 0.7248, 0.9964, 0.7188, 0.9964, 0.7188, 0.95, 0.5889, 0.9395, 0.5889, 0.9948, 0.5829, 0.9948, 0.5829, 0.9395, 0.6887, 1.0, 0.6887, 0.95, 0.6947, 0.95, 0.6947, 1.0, 0.7781, 0.2799, 0.7283, 0.2799, 0.7283, 0.2247, 0.7781, 0.2247, 0.6887, 0.95, 0.6887, 1.0, 0.6827, 1.0, 0.6827, 0.95, 0.6069, 0.9395, 0.6069, 0.9948, 0.6009, 0.9948, 0.6009, 0.9395, 0.9373, 0.7507, 0.9373, 0.8446, 0.8795, 0.8446, 0.8795, 0.7507, 0.8939, 0.7395, 0.9084, 0.7345, 0.9228, 0.7395, 0.9247, 0.732, 0.9247, 0.6381, 0.9326, 0.6381, 0.9326, 0.732, 0.5502, 0.9842, 0.5502, 0.9999, 0.5417, 0.9999, 0.5417, 0.9842, 0.5502, 0.9686, 0.5502, 0.9842, 0.5417, 0.9842, 0.5417, 0.9686, 0.5502, 0.9529, 0.5502, 0.9686, 0.5417, 0.9686, 0.5417, 0.9529, 0.5502, 0.9373, 0.5502, 0.9529, 0.5417, 0.9529, 0.5417, 0.9373, 0.9326, 0.732, 0.9326, 0.6381, 0.9405, 0.6381, 0.9405, 0.732, 0.5578, 0.9395, 0.5578, 0.9976, 0.5499, 0.9976, 0.5499, 0.9395, 0.4955, 0.9835, 0.4955, 0.9395, 0.5227, 0.9395, 0.5227, 0.9835, 0.6732, 0.2347, 0.6732, 0.2787, 0.666, 0.2787, 0.666, 0.2347, 0.3424, 0.9581, 0.3424, 0.9855, 0.3352, 0.9855, 0.3352, 0.9581, 0.6502, 0.9835, 0.6502, 0.9395, 0.6574, 0.9395, 0.6574, 0.9835, 0.328, 0.9581, 0.328, 0.9855, 0.3208, 0.9855, 0.3208, 0.9581, 0.6286, 0.9395, 0.6286, 0.9835, 0.6214, 0.9835, 0.6214, 0.9395, 0.3208, 0.9581, 0.3208, 0.9855, 0.3136, 0.9855, 0.3136, 0.9581, 0.4954, 0.9395, 0.4954, 0.9835, 0.4682, 0.9835, 0.4682, 0.9395, 0.3352, 0.9581, 0.3352, 0.9855, 0.328, 0.9855, 0.328, 0.9581, 0.643, 0.9835, 0.643, 0.9395, 0.6502, 0.9395, 0.6502, 0.9835, 0.8973, 0.682, 0.8973, 0.6381, 0.9246, 0.6381, 0.9246, 0.682, 0.6141, 0.9395, 0.6141, 0.9835, 0.6069, 0.9835, 0.6069, 0.9395, 0.3063, 0.9581, 0.3063, 0.9855, 0.2991, 0.9855, 0.2991, 0.9581, 0.6358, 0.9835, 0.6358, 0.9395, 0.643, 0.9395, 0.643, 0.9835, 0.4563, 0.7139, 0.4563, 0.7413, 0.4491, 0.7413, 0.4491, 0.7139, 0.6213, 0.9395, 0.6213, 0.9835, 0.6141, 0.9835, 0.6141, 0.9395, 0.2991, 0.9581, 0.2991, 0.9855, 0.2919, 0.9855, 0.2919, 0.9581, 0.9246, 0.6821, 0.9246, 0.7261, 0.8973, 0.7261, 0.8973, 0.6821, 0.3135, 0.9581, 0.3135, 0.9855, 0.3063, 0.9855, 0.3063, 0.9581, 0.6286, 0.9835, 0.6286, 0.9395, 0.6358, 0.9395, 0.6358, 0.9835, 0.9305, 0.3056, 0.9305, 0.3426, 0.8953, 0.3426, 0.8953, 0.3056, 0.9616, 0.3426, 0.9616, 0.3796, 0.9552, 0.3796, 0.9552, 0.3426, 0.2855, 0.9934, 0.2855, 0.9581, 0.2919, 0.9581, 0.2919, 0.9934, 0.9744, 0.3796, 0.9744, 0.3426, 0.9807, 0.3426, 0.9807, 0.3796, 0.2601, 0.9581, 0.2601, 0.9934, 0.2537, 0.9934, 0.2537, 0.9581, 0.9305, 0.3426, 0.9305, 0.3796, 0.8953, 0.3796, 0.8953, 0.3426, 0.9489, 0.3796, 0.9489, 0.3426, 0.9552, 0.3426, 0.9552, 0.3796, 0.2473, 0.9581, 0.2473, 0.9934, 0.2409, 0.9934, 0.2409, 0.9581, 0.8668, 0.9869, 0.8668, 0.95, 0.8731, 0.95, 0.8731, 0.9869, 0.2664, 0.9934, 0.2664, 0.9581, 0.2728, 0.9581, 0.2728, 0.9934, 0.8928, 0.2247, 0.8928, 0.2616, 0.8576, 0.2616, 0.8576, 0.2247, 0.96, 0.5178, 0.96, 0.4808, 0.9664, 0.4808, 0.9664, 0.5178, 0.2792, 0.9934, 0.2792, 0.9581, 0.2855, 0.9581, 0.2855, 0.9934, 0.9616, 0.3796, 0.9616, 0.3426, 0.968, 0.3426, 0.968, 0.3796, 0.2537, 0.9581, 0.2537, 0.9934, 0.2473, 0.9934, 0.2473, 0.9581, 0.8224, 0.2616, 0.8224, 0.2247, 0.8576, 0.2247, 0.8576, 0.2616, 0.2409, 0.9581, 0.2409, 0.9951, 0.2346, 0.9951, 0.2346, 0.9581, 0.2664, 0.9581, 0.2664, 0.9934, 0.2601, 0.9934, 0.2601, 0.9581, 0.968, 0.3796, 0.968, 0.3426, 0.9744, 0.3426, 0.9744, 0.3796, 0.2728, 0.9934, 0.2728, 0.9581, 0.2792, 0.9581, 0.2792, 0.9934, 0.936, 0.2384, 0.9823, 0.2384, 0.9823, 0.3394, 0.936, 0.3394, 0.6784, 0.2347, 0.6784, 0.2812, 0.6732, 0.2812, 0.6732, 0.2347, 0.9963, 0.8447, 0.9963, 0.9458, 0.991, 0.9458, 0.991, 0.8447, 0.8563, 0.9965, 0.8563, 0.95, 0.8615, 0.95, 0.8615, 0.9965, 0.9889, 0.7381, 0.9889, 0.8391, 0.9837, 0.8391, 0.9837, 0.7381, 0.9373, 0.7345, 0.9837, 0.7345, 0.9837, 0.8355, 0.9373, 0.8355, 0.9358, 0.2961, 0.9358, 0.3426, 0.9306, 0.3426, 0.9306, 0.2961, 0.998, 0.3797, 0.998, 0.4807, 0.9928, 0.4807, 0.9928, 0.3797, 0.8615, 0.9965, 0.8615, 0.95, 0.8668, 0.95, 0.8668, 0.9965, 0.9942, 0.7381, 0.9942, 0.8391, 0.9889, 0.8391, 0.9889, 0.7381, 0.9417, 0.3797, 0.988, 0.3797, 0.988, 0.4807, 0.9417, 0.4807, 0.6626, 0.9395, 0.6626, 0.986, 0.6574, 0.986, 0.6574, 0.9395, 0.997, 0.2384, 0.997, 0.3394, 0.9918, 0.3394, 0.9918, 0.2384, 0.851, 0.9965, 0.851, 0.95, 0.8563, 0.95, 0.8563, 0.9965, 0.9953, 0.1192, 0.9953, 0.2202, 0.99, 0.2202, 0.99, 0.1192])
me_cube_006.materials.append(mat_building)
me_cube_006.use_remesh_preserve_volume = False
me_cube_006.use_remesh_preserve_attributes = False
me_cube_006.use_mirror_vertex_groups = False
me_cube_006.update()

# ---- objects
ob_cube_003 = bpy.data.objects.new('Cube.003', me_cube_006)

# ---- transforms, parenting, visibility, modifiers, constraints
ob_cube_003.location = (0.0, 0.0, 0.0)
ob_cube_003.lineart.crease_threshold = 0.0

# ---- collection membership
col_collection_1.objects.link(ob_cube_003)

# ---- scene / render settings (as saved in the file)
scene.frame_start = 1; scene.frame_end = 250; scene.frame_set(8)
scene.render.engine = 'BLENDER_EEVEE_NEXT'
scene.render.resolution_percentage = 7
scene.render.dither_intensity = 0.0
scene.cycles.use_denoising = False
scene.cycles.samples = 128
scene.cycles.sampling_pattern = 'TABULATED_SOBOL'
scene.cycles.light_sampling_threshold = 0.0
scene.cycles.use_adaptive_sampling = False
scene.cycles.use_light_tree = False
scene.cycles.blur_glossy = 0.0
scene.cycles.sample_clamp_indirect = 0.0
scene.view_settings.view_transform = 'Standard'
bpy.context.view_layer.update()

# ---- added for rendering (the .blend has no active camera and no usable light): camera, sun
cam_auto = bpy.data.cameras.new('AutoCamera')
cam_auto.lens = 50.0
cam_auto.sensor_width = 36.0
cam_auto.clip_end = 1000.0
ob_auto_camera = bpy.data.objects.new('AutoCamera', cam_auto)
scene.collection.objects.link(ob_auto_camera)
ob_auto_camera.location = (5.60083, -6.27254, 6.3273)
ob_auto_camera.rotation_euler = (1.09748, -7.21219e-08, 0.694738)
scene.camera = ob_auto_camera
light_auto_sun = bpy.data.lights.new('AutoSun', 'SUN')
light_auto_sun.energy = 3.0
light_auto_sun.angle = 0.0523599
ob_auto_sun = bpy.data.objects.new('AutoSun', light_auto_sun)
scene.collection.objects.link(ob_auto_sun)
ob_auto_sun.rotation_euler = (0.872665, 0.174533, 0.523599)
bpy.context.view_layer.update()
